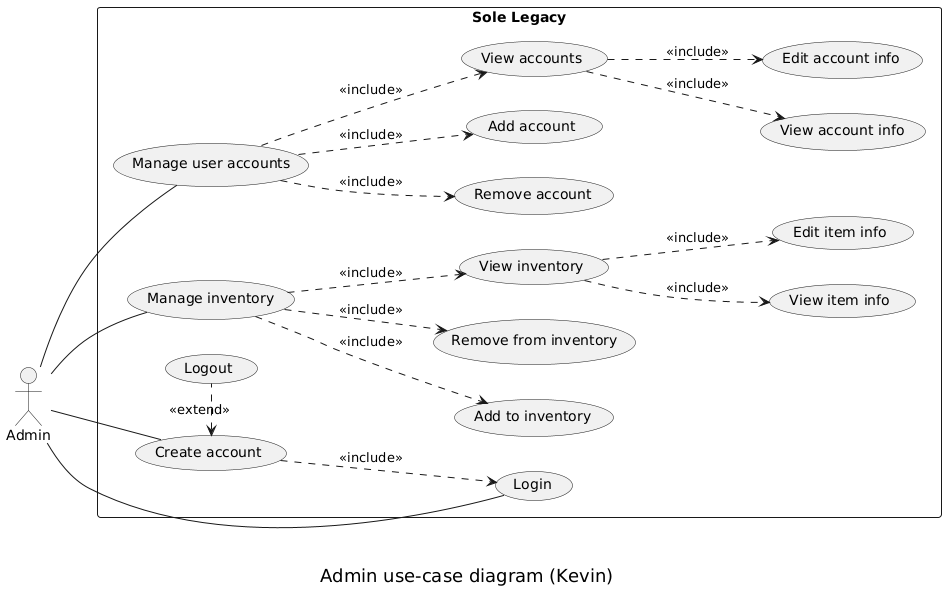

The diagram above was rendered by PlantUML. Its source (embedded in the PNG):
@startuml
left to right direction

actor Admin as A

rectangle "Sole Legacy" {
  usecase "Login" as UC1
  usecase "Create account" as UC2
  usecase "Logout" as UC3
  usecase "Manage user accounts" as UC4
  usecase "View accounts" as UC5
  usecase "Remove account" as UC6
  usecase "Add account" as UC7
  usecase "View account info" as UC8
  usecase "Edit account info" as UC9
  usecase "Manage inventory" as UC10
  usecase "View inventory" as UC11
  usecase "Add to inventory" as UC12
  usecase "Remove from inventory" as UC13
  usecase "View item info" as UC14
  usecase "Edit item info" as UC15

  ' Include relationships
  UC2 ..> UC1 : <<include>>
  UC4 ..> UC5 : <<include>>
  UC4 ..> UC6 : <<include>>
  UC4 ..> UC7 : <<include>>
  UC5 ..> UC8 : <<include>>
  UC5 ..> UC9 : <<include>>
  UC10 ..> UC11 : <<include>>
  UC10 ..> UC12 : <<include>>
  UC10 ..> UC13 : <<include>>
  UC11 ..> UC14 : <<include>>
  UC11 ..> UC15 : <<include>>

  ' Extend relationships

  UC2 <. UC3 : <<extend>>
}

A -- UC1
A -- UC2
A -- UC4
A -- UC10

footer <size:18><font color=black>Admin use-case diagram (Kevin)</font></size>
@enduml